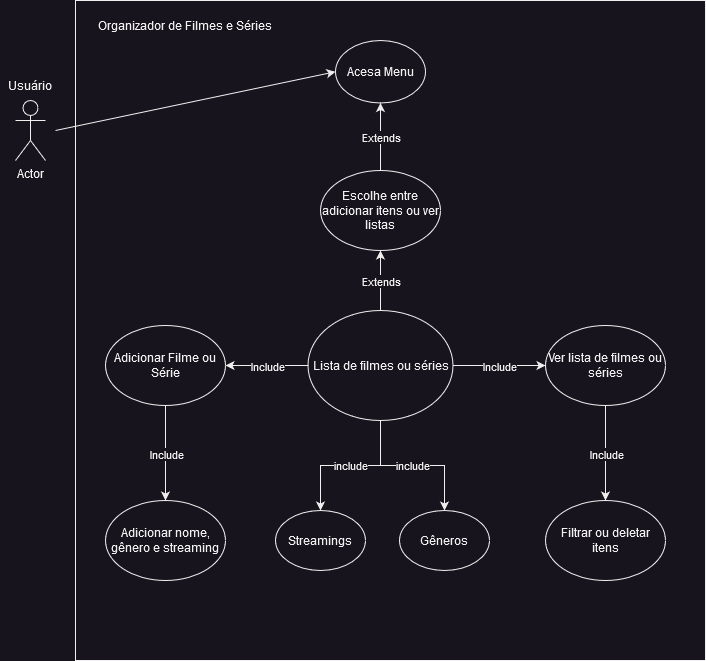

The diagram above was exported from draw.io. Its source (the exported page's mxGraphModel, read from the mxfile embedded in the PNG):
<mxGraphModel dx="922" dy="462" grid="1" gridSize="10" guides="1" tooltips="1" connect="1" arrows="1" fold="1" page="1" pageScale="1" pageWidth="827" pageHeight="1169" math="0" shadow="0">
  <root>
    <mxCell id="0" />
    <mxCell id="1" parent="0" />
    <mxCell id="fHShlqfOvAps_d2ESi9o-2" value="" style="rounded=0;whiteSpace=wrap;html=1;movable=0;resizable=0;rotatable=0;deletable=0;editable=0;connectable=0;" vertex="1" parent="1">
      <mxGeometry x="90" y="30" width="630" height="660" as="geometry" />
    </mxCell>
    <mxCell id="fHShlqfOvAps_d2ESi9o-3" value="Actor" style="shape=umlActor;verticalLabelPosition=bottom;verticalAlign=top;html=1;outlineConnect=0;movable=0;resizable=0;rotatable=0;deletable=0;editable=0;connectable=0;" vertex="1" parent="1">
      <mxGeometry x="30" y="130" width="30" height="60" as="geometry" />
    </mxCell>
    <mxCell id="fHShlqfOvAps_d2ESi9o-4" value="&lt;div&gt;Usuário&lt;/div&gt;" style="text;html=1;strokeColor=none;fillColor=none;align=center;verticalAlign=middle;whiteSpace=wrap;rounded=0;movable=0;resizable=0;rotatable=0;deletable=0;editable=0;connectable=0;" vertex="1" parent="1">
      <mxGeometry x="15" y="100" width="60" height="30" as="geometry" />
    </mxCell>
    <mxCell id="fHShlqfOvAps_d2ESi9o-5" value="Organizador de Filmes e Séries" style="text;html=1;strokeColor=none;fillColor=none;align=center;verticalAlign=middle;whiteSpace=wrap;rounded=0;movable=0;resizable=0;rotatable=0;deletable=0;editable=0;connectable=0;" vertex="1" parent="1">
      <mxGeometry x="90" y="40" width="220" height="30" as="geometry" />
    </mxCell>
    <mxCell id="fHShlqfOvAps_d2ESi9o-7" value="&lt;div&gt;Acesa Menu&lt;/div&gt;" style="ellipse;whiteSpace=wrap;html=1;movable=1;resizable=1;rotatable=1;deletable=1;editable=1;connectable=1;" vertex="1" parent="1">
      <mxGeometry x="350" y="70" width="90" height="62.5" as="geometry" />
    </mxCell>
    <mxCell id="fHShlqfOvAps_d2ESi9o-9" value="&lt;div&gt;Escolhe entre adicionar itens ou ver listas&lt;/div&gt;" style="ellipse;whiteSpace=wrap;html=1;" vertex="1" parent="1">
      <mxGeometry x="335" y="200" width="120" height="80" as="geometry" />
    </mxCell>
    <mxCell id="fHShlqfOvAps_d2ESi9o-12" value="&lt;div&gt;Adicionar Filme ou Série&lt;/div&gt;" style="ellipse;whiteSpace=wrap;html=1;" vertex="1" parent="1">
      <mxGeometry x="120" y="355" width="120" height="80" as="geometry" />
    </mxCell>
    <mxCell id="fHShlqfOvAps_d2ESi9o-13" value="Ver lista de filmes ou séries" style="ellipse;whiteSpace=wrap;html=1;" vertex="1" parent="1">
      <mxGeometry x="560" y="355" width="120" height="80" as="geometry" />
    </mxCell>
    <mxCell id="fHShlqfOvAps_d2ESi9o-16" value="" style="endArrow=classic;html=1;rounded=0;entryX=0;entryY=0.5;entryDx=0;entryDy=0;" edge="1" parent="1" target="fHShlqfOvAps_d2ESi9o-7">
      <mxGeometry width="50" height="50" relative="1" as="geometry">
        <mxPoint x="70" y="160" as="sourcePoint" />
        <mxPoint x="120" y="120" as="targetPoint" />
      </mxGeometry>
    </mxCell>
    <mxCell id="fHShlqfOvAps_d2ESi9o-17" value="" style="endArrow=classic;html=1;rounded=0;entryX=0.5;entryY=1;entryDx=0;entryDy=0;exitX=0.5;exitY=0;exitDx=0;exitDy=0;" edge="1" parent="1" source="fHShlqfOvAps_d2ESi9o-9" target="fHShlqfOvAps_d2ESi9o-7">
      <mxGeometry relative="1" as="geometry">
        <mxPoint x="320" y="160" as="sourcePoint" />
        <mxPoint x="350" y="170" as="targetPoint" />
      </mxGeometry>
    </mxCell>
    <mxCell id="fHShlqfOvAps_d2ESi9o-18" value="Extends" style="edgeLabel;resizable=0;html=1;align=center;verticalAlign=middle;" connectable="0" vertex="1" parent="fHShlqfOvAps_d2ESi9o-17">
      <mxGeometry relative="1" as="geometry" />
    </mxCell>
    <mxCell id="fHShlqfOvAps_d2ESi9o-21" value="" style="endArrow=classic;html=1;rounded=0;exitX=0.5;exitY=0;exitDx=0;exitDy=0;entryX=0.5;entryY=1;entryDx=0;entryDy=0;" edge="1" parent="1" source="fHShlqfOvAps_d2ESi9o-23" target="fHShlqfOvAps_d2ESi9o-9">
      <mxGeometry relative="1" as="geometry">
        <mxPoint x="362.57359312880703" y="278.284271247462" as="sourcePoint" />
        <mxPoint x="560" y="250" as="targetPoint" />
      </mxGeometry>
    </mxCell>
    <mxCell id="fHShlqfOvAps_d2ESi9o-22" value="&lt;div&gt;Extends&lt;/div&gt;" style="edgeLabel;resizable=0;html=1;align=center;verticalAlign=middle;" connectable="0" vertex="1" parent="fHShlqfOvAps_d2ESi9o-21">
      <mxGeometry relative="1" as="geometry" />
    </mxCell>
    <mxCell id="fHShlqfOvAps_d2ESi9o-41" value="include" style="edgeStyle=orthogonalEdgeStyle;rounded=0;orthogonalLoop=1;jettySize=auto;html=1;" edge="1" parent="1" source="fHShlqfOvAps_d2ESi9o-23" target="fHShlqfOvAps_d2ESi9o-38">
      <mxGeometry relative="1" as="geometry" />
    </mxCell>
    <mxCell id="fHShlqfOvAps_d2ESi9o-42" value="include" style="edgeStyle=orthogonalEdgeStyle;rounded=0;orthogonalLoop=1;jettySize=auto;html=1;" edge="1" parent="1" source="fHShlqfOvAps_d2ESi9o-23" target="fHShlqfOvAps_d2ESi9o-39">
      <mxGeometry relative="1" as="geometry" />
    </mxCell>
    <mxCell id="fHShlqfOvAps_d2ESi9o-23" value="Lista de filmes ou séries" style="ellipse;whiteSpace=wrap;html=1;" vertex="1" parent="1">
      <mxGeometry x="322.5" y="340" width="145" height="110" as="geometry" />
    </mxCell>
    <mxCell id="fHShlqfOvAps_d2ESi9o-28" value="&lt;div&gt;Filtrar ou deletar itens&lt;/div&gt;" style="ellipse;whiteSpace=wrap;html=1;" vertex="1" parent="1">
      <mxGeometry x="560" y="530" width="120" height="80" as="geometry" />
    </mxCell>
    <mxCell id="fHShlqfOvAps_d2ESi9o-29" value="" style="endArrow=classic;html=1;rounded=0;exitX=0.5;exitY=1;exitDx=0;exitDy=0;entryX=0.5;entryY=0;entryDx=0;entryDy=0;" edge="1" parent="1" source="fHShlqfOvAps_d2ESi9o-13" target="fHShlqfOvAps_d2ESi9o-28">
      <mxGeometry relative="1" as="geometry">
        <mxPoint x="447.42640687119274" y="278.2842712474618" as="sourcePoint" />
        <mxPoint x="550" y="470" as="targetPoint" />
      </mxGeometry>
    </mxCell>
    <mxCell id="fHShlqfOvAps_d2ESi9o-30" value="Include" style="edgeLabel;resizable=0;html=1;align=center;verticalAlign=middle;" connectable="0" vertex="1" parent="fHShlqfOvAps_d2ESi9o-29">
      <mxGeometry relative="1" as="geometry" />
    </mxCell>
    <mxCell id="fHShlqfOvAps_d2ESi9o-31" value="Adicionar nome, gênero e streaming" style="ellipse;whiteSpace=wrap;html=1;" vertex="1" parent="1">
      <mxGeometry x="120" y="530" width="120" height="80" as="geometry" />
    </mxCell>
    <mxCell id="fHShlqfOvAps_d2ESi9o-32" value="" style="endArrow=classic;html=1;rounded=0;exitX=0.5;exitY=1;exitDx=0;exitDy=0;entryX=0.5;entryY=0;entryDx=0;entryDy=0;" edge="1" parent="1" source="fHShlqfOvAps_d2ESi9o-12" target="fHShlqfOvAps_d2ESi9o-31">
      <mxGeometry relative="1" as="geometry">
        <mxPoint x="77.42640687119274" y="303.2842712474618" as="sourcePoint" />
        <mxPoint x="220" y="480" as="targetPoint" />
      </mxGeometry>
    </mxCell>
    <mxCell id="fHShlqfOvAps_d2ESi9o-33" value="Include" style="edgeLabel;resizable=0;html=1;align=center;verticalAlign=middle;" connectable="0" vertex="1" parent="fHShlqfOvAps_d2ESi9o-32">
      <mxGeometry relative="1" as="geometry" />
    </mxCell>
    <mxCell id="fHShlqfOvAps_d2ESi9o-34" value="" style="endArrow=classic;html=1;rounded=0;entryX=1;entryY=0.5;entryDx=0;entryDy=0;exitX=0;exitY=0.5;exitDx=0;exitDy=0;" edge="1" parent="1" source="fHShlqfOvAps_d2ESi9o-23" target="fHShlqfOvAps_d2ESi9o-12">
      <mxGeometry relative="1" as="geometry">
        <mxPoint x="190" y="540" as="sourcePoint" />
        <mxPoint x="190" y="445" as="targetPoint" />
      </mxGeometry>
    </mxCell>
    <mxCell id="fHShlqfOvAps_d2ESi9o-35" value="Include" style="edgeLabel;resizable=0;html=1;align=center;verticalAlign=middle;" connectable="0" vertex="1" parent="fHShlqfOvAps_d2ESi9o-34">
      <mxGeometry relative="1" as="geometry" />
    </mxCell>
    <mxCell id="fHShlqfOvAps_d2ESi9o-36" value="" style="endArrow=classic;html=1;rounded=0;entryX=0;entryY=0.5;entryDx=0;entryDy=0;exitX=1;exitY=0.5;exitDx=0;exitDy=0;" edge="1" parent="1" source="fHShlqfOvAps_d2ESi9o-23" target="fHShlqfOvAps_d2ESi9o-13">
      <mxGeometry relative="1" as="geometry">
        <mxPoint x="363.91245257896435" y="525.9747901644866" as="sourcePoint" />
        <mxPoint x="250" y="405" as="targetPoint" />
      </mxGeometry>
    </mxCell>
    <mxCell id="fHShlqfOvAps_d2ESi9o-37" value="Include" style="edgeLabel;resizable=0;html=1;align=center;verticalAlign=middle;" connectable="0" vertex="1" parent="fHShlqfOvAps_d2ESi9o-36">
      <mxGeometry relative="1" as="geometry" />
    </mxCell>
    <mxCell id="fHShlqfOvAps_d2ESi9o-38" value="Streamings" style="ellipse;whiteSpace=wrap;html=1;" vertex="1" parent="1">
      <mxGeometry x="290" y="540" width="90" height="60" as="geometry" />
    </mxCell>
    <mxCell id="fHShlqfOvAps_d2ESi9o-39" value="Gêneros" style="ellipse;whiteSpace=wrap;html=1;" vertex="1" parent="1">
      <mxGeometry x="414" y="540" width="90" height="60" as="geometry" />
    </mxCell>
  </root>
</mxGraphModel>